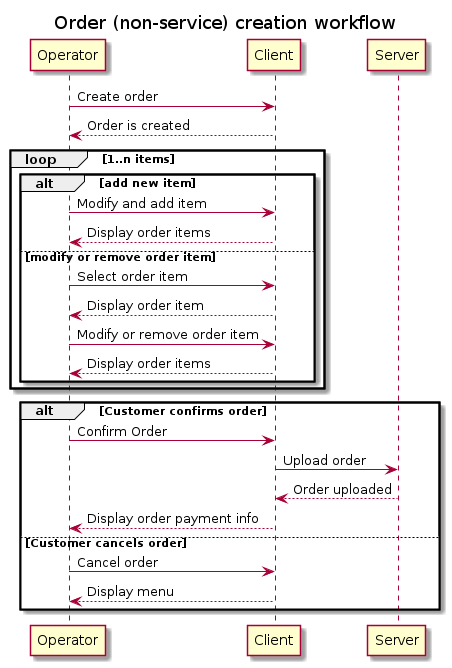

The diagram above was rendered by PlantUML. Its source (embedded in the PNG):
@startuml order

title Order (non-service) creation workflow

participant Operator
participant Client
participant Server

Operator->Client:Create order
Client-->Operator:Order is created

loop 1..n items
  alt add new item
    Operator->Client:Modify and add item
    Client-->Operator:Display order items
  else modify or remove order item
    Operator->Client:Select order item
    Client-->Operator:Display order item
    Operator->Client:Modify or remove order item
    Client-->Operator:Display order items
  end
end

alt Customer confirms order
  Operator->Client:Confirm Order
  Client->Server:Upload order
  Server-->Client:Order uploaded
  Client-->Operator:Display order payment info
else Customer cancels order
  Operator->Client:Cancel order
  Client-->Operator:Display menu
end

@enduml